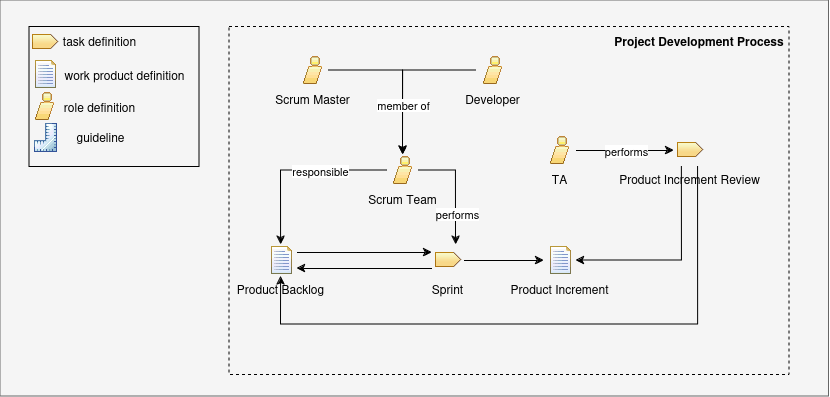

The diagram above was exported from draw.io. Its source (the exported page's mxGraphModel, read from the mxfile embedded in the PNG):
<mxGraphModel dx="1134" dy="1597" grid="1" gridSize="10" guides="1" tooltips="1" connect="1" arrows="1" fold="1" page="1" pageScale="1" pageWidth="850" pageHeight="1100" math="0" shadow="0">
  <root>
    <mxCell id="0" />
    <mxCell id="1" parent="0" />
    <mxCell id="UC6RwBbOsI96t9mMivCz-1" value="" style="rounded=0;whiteSpace=wrap;html=1;fillColor=#f5f5f5;fontColor=#333333;strokeColor=#666666;" vertex="1" parent="1">
      <mxGeometry x="50" y="270" width="828.5" height="396" as="geometry" />
    </mxCell>
    <mxCell id="UC6RwBbOsI96t9mMivCz-2" style="edgeStyle=orthogonalEdgeStyle;rounded=0;orthogonalLoop=1;jettySize=auto;html=1;entryX=0.5;entryY=0;entryDx=0;entryDy=0;" edge="1" source="UC6RwBbOsI96t9mMivCz-3" target="UC6RwBbOsI96t9mMivCz-9" parent="1">
      <mxGeometry relative="1" as="geometry" />
    </mxCell>
    <mxCell id="UC6RwBbOsI96t9mMivCz-3" value="Scrum Master" style="shape=image;verticalLabelPosition=bottom;verticalAlign=top;imageAspect=0;aspect=fixed;image=data:image/gif,(base64 omitted: 324 chars)" vertex="1" parent="1">
      <mxGeometry x="346.5" y="324" width="32" height="32" as="geometry" />
    </mxCell>
    <mxCell id="UC6RwBbOsI96t9mMivCz-4" style="edgeStyle=orthogonalEdgeStyle;rounded=0;orthogonalLoop=1;jettySize=auto;html=1;entryX=0.5;entryY=0;entryDx=0;entryDy=0;" edge="1" source="UC6RwBbOsI96t9mMivCz-6" target="UC6RwBbOsI96t9mMivCz-9" parent="1">
      <mxGeometry relative="1" as="geometry" />
    </mxCell>
    <mxCell id="UC6RwBbOsI96t9mMivCz-5" value="member of" style="edgeLabel;html=1;align=center;verticalAlign=middle;resizable=0;points=[];" connectable="0" vertex="1" parent="UC6RwBbOsI96t9mMivCz-4">
      <mxGeometry x="0.1597" relative="1" as="geometry">
        <mxPoint y="17" as="offset" />
      </mxGeometry>
    </mxCell>
    <mxCell id="UC6RwBbOsI96t9mMivCz-6" value="Developer" style="shape=image;verticalLabelPosition=bottom;verticalAlign=top;imageAspect=0;aspect=fixed;image=data:image/gif,(base64 omitted: 324 chars)" vertex="1" parent="1">
      <mxGeometry x="526.5" y="324" width="32" height="32" as="geometry" />
    </mxCell>
    <mxCell id="UC6RwBbOsI96t9mMivCz-7" style="edgeStyle=orthogonalEdgeStyle;rounded=0;orthogonalLoop=1;jettySize=auto;html=1;exitX=1;exitY=0.5;exitDx=0;exitDy=0;entryX=0.75;entryY=0;entryDx=0;entryDy=0;" edge="1" source="UC6RwBbOsI96t9mMivCz-9" target="UC6RwBbOsI96t9mMivCz-16" parent="1">
      <mxGeometry relative="1" as="geometry" />
    </mxCell>
    <mxCell id="UC6RwBbOsI96t9mMivCz-8" value="performs" style="edgeLabel;html=1;align=center;verticalAlign=middle;resizable=0;points=[];" connectable="0" vertex="1" parent="UC6RwBbOsI96t9mMivCz-7">
      <mxGeometry x="0.4408" y="1" relative="1" as="geometry">
        <mxPoint as="offset" />
      </mxGeometry>
    </mxCell>
    <mxCell id="UC6RwBbOsI96t9mMivCz-9" value="Scrum Team" style="shape=image;verticalLabelPosition=bottom;verticalAlign=top;imageAspect=0;aspect=fixed;image=data:image/gif,(base64 omitted: 324 chars)" vertex="1" parent="1">
      <mxGeometry x="436.5" y="424" width="32" height="32" as="geometry" />
    </mxCell>
    <mxCell id="UC6RwBbOsI96t9mMivCz-10" style="edgeStyle=orthogonalEdgeStyle;rounded=0;orthogonalLoop=1;jettySize=auto;html=1;entryX=0.5;entryY=0;entryDx=0;entryDy=0;exitX=0;exitY=0.5;exitDx=0;exitDy=0;" edge="1" source="UC6RwBbOsI96t9mMivCz-9" target="UC6RwBbOsI96t9mMivCz-13" parent="1">
      <mxGeometry relative="1" as="geometry">
        <mxPoint x="436.5" y="444" as="sourcePoint" />
      </mxGeometry>
    </mxCell>
    <mxCell id="UC6RwBbOsI96t9mMivCz-11" value="responsible" style="edgeLabel;html=1;align=center;verticalAlign=middle;resizable=0;points=[];" connectable="0" vertex="1" parent="UC6RwBbOsI96t9mMivCz-10">
      <mxGeometry x="-0.2547" relative="1" as="geometry">
        <mxPoint as="offset" />
      </mxGeometry>
    </mxCell>
    <mxCell id="UC6RwBbOsI96t9mMivCz-12" style="edgeStyle=orthogonalEdgeStyle;rounded=0;orthogonalLoop=1;jettySize=auto;html=1;exitX=1;exitY=0.25;exitDx=0;exitDy=0;entryX=0;entryY=0.25;entryDx=0;entryDy=0;" edge="1" source="UC6RwBbOsI96t9mMivCz-13" target="UC6RwBbOsI96t9mMivCz-16" parent="1">
      <mxGeometry relative="1" as="geometry" />
    </mxCell>
    <mxCell id="UC6RwBbOsI96t9mMivCz-13" value="Product Backlog" style="shape=image;verticalLabelPosition=bottom;verticalAlign=top;imageAspect=0;aspect=fixed;image=data:image/gif,(base64 omitted: 1444 chars)" vertex="1" parent="1">
      <mxGeometry x="314.5" y="514" width="32" height="32" as="geometry" />
    </mxCell>
    <mxCell id="UC6RwBbOsI96t9mMivCz-14" style="edgeStyle=orthogonalEdgeStyle;rounded=0;orthogonalLoop=1;jettySize=auto;html=1;exitX=1;exitY=0.5;exitDx=0;exitDy=0;entryX=0;entryY=0.5;entryDx=0;entryDy=0;" edge="1" source="UC6RwBbOsI96t9mMivCz-16" target="UC6RwBbOsI96t9mMivCz-17" parent="1">
      <mxGeometry relative="1" as="geometry" />
    </mxCell>
    <mxCell id="UC6RwBbOsI96t9mMivCz-15" style="edgeStyle=orthogonalEdgeStyle;rounded=0;orthogonalLoop=1;jettySize=auto;html=1;exitX=0;exitY=0.75;exitDx=0;exitDy=0;entryX=1;entryY=0.75;entryDx=0;entryDy=0;" edge="1" source="UC6RwBbOsI96t9mMivCz-16" target="UC6RwBbOsI96t9mMivCz-13" parent="1">
      <mxGeometry relative="1" as="geometry" />
    </mxCell>
    <mxCell id="UC6RwBbOsI96t9mMivCz-16" value="Sprint" style="shape=image;verticalLabelPosition=bottom;verticalAlign=top;imageAspect=0;aspect=fixed;image=data:image/gif,(base64 omitted: 296 chars)" vertex="1" parent="1">
      <mxGeometry x="481.5" y="514" width="32" height="32" as="geometry" />
    </mxCell>
    <mxCell id="UC6RwBbOsI96t9mMivCz-17" value="Product Increment" style="shape=image;verticalLabelPosition=bottom;verticalAlign=top;imageAspect=0;aspect=fixed;image=data:image/gif,(base64 omitted: 1444 chars)" vertex="1" parent="1">
      <mxGeometry x="593.5" y="514" width="32" height="32" as="geometry" />
    </mxCell>
    <mxCell id="UC6RwBbOsI96t9mMivCz-18" style="edgeStyle=orthogonalEdgeStyle;rounded=0;orthogonalLoop=1;jettySize=auto;html=1;exitX=1;exitY=0.5;exitDx=0;exitDy=0;entryX=0;entryY=0.5;entryDx=0;entryDy=0;" edge="1" source="UC6RwBbOsI96t9mMivCz-20" target="UC6RwBbOsI96t9mMivCz-23" parent="1">
      <mxGeometry relative="1" as="geometry" />
    </mxCell>
    <mxCell id="UC6RwBbOsI96t9mMivCz-19" value="performs" style="edgeLabel;html=1;align=center;verticalAlign=middle;resizable=0;points=[];" connectable="0" vertex="1" parent="UC6RwBbOsI96t9mMivCz-18">
      <mxGeometry x="0.1361" y="-2" relative="1" as="geometry">
        <mxPoint x="-6" y="-2" as="offset" />
      </mxGeometry>
    </mxCell>
    <mxCell id="UC6RwBbOsI96t9mMivCz-20" value="TA" style="shape=image;verticalLabelPosition=bottom;verticalAlign=top;imageAspect=0;aspect=fixed;image=data:image/gif,(base64 omitted: 324 chars)" vertex="1" parent="1">
      <mxGeometry x="593.5" y="404" width="32" height="32" as="geometry" />
    </mxCell>
    <mxCell id="UC6RwBbOsI96t9mMivCz-21" style="edgeStyle=orthogonalEdgeStyle;rounded=0;orthogonalLoop=1;jettySize=auto;html=1;entryX=1;entryY=0.5;entryDx=0;entryDy=0;exitX=0.25;exitY=1;exitDx=0;exitDy=0;" edge="1" source="UC6RwBbOsI96t9mMivCz-23" target="UC6RwBbOsI96t9mMivCz-17" parent="1">
      <mxGeometry relative="1" as="geometry" />
    </mxCell>
    <mxCell id="UC6RwBbOsI96t9mMivCz-22" style="edgeStyle=orthogonalEdgeStyle;rounded=0;orthogonalLoop=1;jettySize=auto;html=1;exitX=0.75;exitY=1;exitDx=0;exitDy=0;entryX=0.5;entryY=1;entryDx=0;entryDy=0;" edge="1" source="UC6RwBbOsI96t9mMivCz-23" target="UC6RwBbOsI96t9mMivCz-13" parent="1">
      <mxGeometry relative="1" as="geometry">
        <Array as="points">
          <mxPoint x="747.5" y="594" />
          <mxPoint x="330.5" y="594" />
        </Array>
      </mxGeometry>
    </mxCell>
    <mxCell id="UC6RwBbOsI96t9mMivCz-23" value="Product Increment Review" style="shape=image;verticalLabelPosition=bottom;verticalAlign=top;imageAspect=0;aspect=fixed;image=data:image/gif,(base64 omitted: 296 chars)" vertex="1" parent="1">
      <mxGeometry x="723.5" y="404" width="32" height="32" as="geometry" />
    </mxCell>
    <mxCell id="UC6RwBbOsI96t9mMivCz-24" value="" style="rounded=0;whiteSpace=wrap;html=1;fillColor=none;dashed=1;" vertex="1" parent="1">
      <mxGeometry x="278.5" y="296" width="560" height="348" as="geometry" />
    </mxCell>
    <mxCell id="UC6RwBbOsI96t9mMivCz-25" value="&lt;b&gt;Project Development Process&lt;/b&gt;" style="text;html=1;align=center;verticalAlign=middle;whiteSpace=wrap;rounded=0;" vertex="1" parent="1">
      <mxGeometry x="658.5" y="296" width="180" height="30" as="geometry" />
    </mxCell>
    <mxCell id="UC6RwBbOsI96t9mMivCz-26" value="" style="shape=image;verticalLabelPosition=bottom;verticalAlign=top;imageAspect=0;aspect=fixed;image=data:image/gif,(base64 omitted: 296 chars)" vertex="1" parent="1">
      <mxGeometry x="78.5" y="296" width="32" height="32" as="geometry" />
    </mxCell>
    <mxCell id="UC6RwBbOsI96t9mMivCz-27" value="" style="shape=image;verticalLabelPosition=bottom;verticalAlign=top;imageAspect=0;aspect=fixed;image=data:image/gif,(base64 omitted: 1444 chars)" vertex="1" parent="1">
      <mxGeometry x="78.5" y="328" width="32" height="32" as="geometry" />
    </mxCell>
    <mxCell id="UC6RwBbOsI96t9mMivCz-28" value="" style="shape=image;verticalLabelPosition=bottom;verticalAlign=top;imageAspect=0;aspect=fixed;image=data:image/gif,(base64 omitted: 324 chars)" vertex="1" parent="1">
      <mxGeometry x="78.5" y="360" width="32" height="32" as="geometry" />
    </mxCell>
    <mxCell id="UC6RwBbOsI96t9mMivCz-29" value="task definition" style="text;html=1;align=center;verticalAlign=middle;resizable=0;points=[];autosize=1;strokeColor=none;fillColor=none;" vertex="1" parent="1">
      <mxGeometry x="98.5" y="296" width="100" height="30" as="geometry" />
    </mxCell>
    <mxCell id="UC6RwBbOsI96t9mMivCz-30" value="work product definition" style="text;html=1;align=center;verticalAlign=middle;resizable=0;points=[];autosize=1;strokeColor=none;fillColor=none;" vertex="1" parent="1">
      <mxGeometry x="103.5" y="330" width="140" height="30" as="geometry" />
    </mxCell>
    <mxCell id="UC6RwBbOsI96t9mMivCz-31" value="role definition" style="text;html=1;align=center;verticalAlign=middle;resizable=0;points=[];autosize=1;strokeColor=none;fillColor=none;" vertex="1" parent="1">
      <mxGeometry x="103.5" y="362" width="90" height="30" as="geometry" />
    </mxCell>
    <mxCell id="UC6RwBbOsI96t9mMivCz-32" value="" style="whiteSpace=wrap;html=1;fillColor=none;" vertex="1" parent="1">
      <mxGeometry x="78.5" y="296" width="170" height="140" as="geometry" />
    </mxCell>
    <mxCell id="UC6RwBbOsI96t9mMivCz-33" value="" style="shape=image;verticalLabelPosition=bottom;verticalAlign=top;imageAspect=0;aspect=fixed;image=data:image/gif,(base64 omitted: 1548 chars)" vertex="1" parent="1">
      <mxGeometry x="78.5" y="392" width="32" height="32" as="geometry" />
    </mxCell>
    <mxCell id="UC6RwBbOsI96t9mMivCz-34" value="guideline" style="text;html=1;align=center;verticalAlign=middle;resizable=0;points=[];autosize=1;strokeColor=none;fillColor=none;" vertex="1" parent="1">
      <mxGeometry x="114.5" y="392" width="70" height="30" as="geometry" />
    </mxCell>
  </root>
</mxGraphModel>